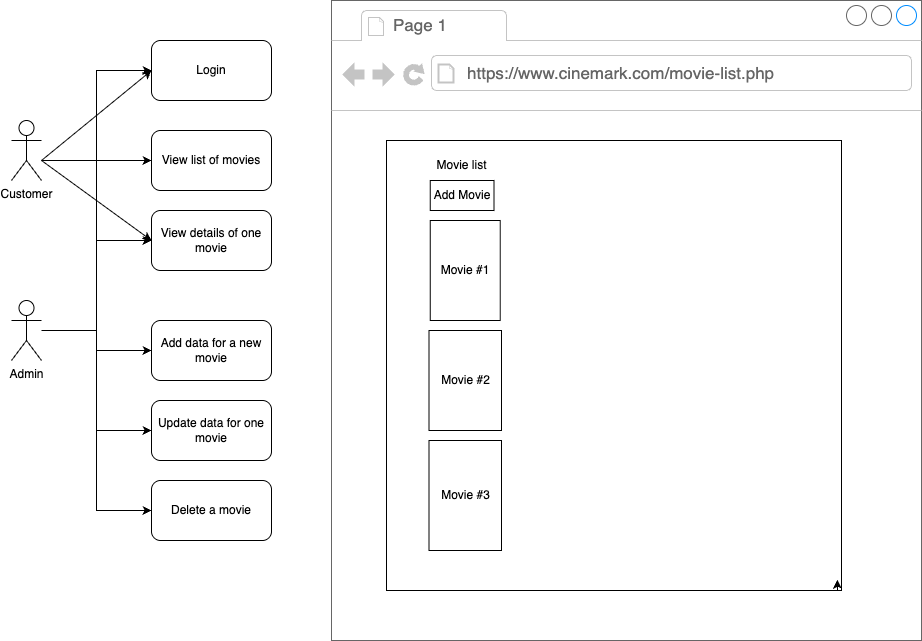

The diagram above was exported from draw.io. Its source (the exported page's mxGraphModel, read from the mxfile embedded in the PNG):
<mxGraphModel dx="1181" dy="1051" grid="1" gridSize="10" guides="1" tooltips="1" connect="1" arrows="1" fold="1" page="1" pageScale="1" pageWidth="850" pageHeight="1100" math="0" shadow="0">
  <root>
    <mxCell id="0" />
    <mxCell id="1" parent="0" />
    <mxCell id="CKhnNkoS6GBP4_Q1ZLOn-126" style="edgeStyle=orthogonalEdgeStyle;rounded=0;orthogonalLoop=1;jettySize=auto;html=1;entryX=0;entryY=0.5;entryDx=0;entryDy=0;" parent="1" source="CKhnNkoS6GBP4_Q1ZLOn-86" target="CKhnNkoS6GBP4_Q1ZLOn-93" edge="1">
      <mxGeometry relative="1" as="geometry" />
    </mxCell>
    <mxCell id="CKhnNkoS6GBP4_Q1ZLOn-127" style="edgeStyle=orthogonalEdgeStyle;rounded=0;orthogonalLoop=1;jettySize=auto;html=1;entryX=0;entryY=0.5;entryDx=0;entryDy=0;" parent="1" source="CKhnNkoS6GBP4_Q1ZLOn-86" target="CKhnNkoS6GBP4_Q1ZLOn-91" edge="1">
      <mxGeometry relative="1" as="geometry" />
    </mxCell>
    <mxCell id="CKhnNkoS6GBP4_Q1ZLOn-128" style="edgeStyle=orthogonalEdgeStyle;rounded=0;orthogonalLoop=1;jettySize=auto;html=1;entryX=0;entryY=0.5;entryDx=0;entryDy=0;" parent="1" source="CKhnNkoS6GBP4_Q1ZLOn-86" target="CKhnNkoS6GBP4_Q1ZLOn-92" edge="1">
      <mxGeometry relative="1" as="geometry" />
    </mxCell>
    <mxCell id="CKhnNkoS6GBP4_Q1ZLOn-131" style="edgeStyle=orthogonalEdgeStyle;rounded=0;orthogonalLoop=1;jettySize=auto;html=1;entryX=0;entryY=0.5;entryDx=0;entryDy=0;" parent="1" source="CKhnNkoS6GBP4_Q1ZLOn-86" target="CKhnNkoS6GBP4_Q1ZLOn-88" edge="1">
      <mxGeometry relative="1" as="geometry" />
    </mxCell>
    <mxCell id="CKhnNkoS6GBP4_Q1ZLOn-132" style="edgeStyle=orthogonalEdgeStyle;rounded=0;orthogonalLoop=1;jettySize=auto;html=1;entryX=0;entryY=0.5;entryDx=0;entryDy=0;" parent="1" source="CKhnNkoS6GBP4_Q1ZLOn-86" target="CKhnNkoS6GBP4_Q1ZLOn-89" edge="1">
      <mxGeometry relative="1" as="geometry" />
    </mxCell>
    <mxCell id="CKhnNkoS6GBP4_Q1ZLOn-133" style="edgeStyle=orthogonalEdgeStyle;rounded=0;orthogonalLoop=1;jettySize=auto;html=1;entryX=0;entryY=0.5;entryDx=0;entryDy=0;" parent="1" source="CKhnNkoS6GBP4_Q1ZLOn-86" target="CKhnNkoS6GBP4_Q1ZLOn-90" edge="1">
      <mxGeometry relative="1" as="geometry" />
    </mxCell>
    <mxCell id="CKhnNkoS6GBP4_Q1ZLOn-86" value="Admin&lt;div&gt;&lt;br&gt;&lt;/div&gt;" style="shape=umlActor;verticalLabelPosition=bottom;verticalAlign=top;html=1;outlineConnect=0;" parent="1" vertex="1">
      <mxGeometry x="200" y="420" width="30" height="60" as="geometry" />
    </mxCell>
    <mxCell id="CKhnNkoS6GBP4_Q1ZLOn-87" value="Customer&lt;div&gt;&lt;br&gt;&lt;/div&gt;" style="shape=umlActor;verticalLabelPosition=bottom;verticalAlign=top;html=1;outlineConnect=0;" parent="1" vertex="1">
      <mxGeometry x="200" y="240" width="30" height="60" as="geometry" />
    </mxCell>
    <mxCell id="CKhnNkoS6GBP4_Q1ZLOn-88" value="Login" style="rounded=1;whiteSpace=wrap;html=1;" parent="1" vertex="1">
      <mxGeometry x="340" y="160" width="120" height="60" as="geometry" />
    </mxCell>
    <mxCell id="CKhnNkoS6GBP4_Q1ZLOn-89" value="View list of movies" style="rounded=1;whiteSpace=wrap;html=1;" parent="1" vertex="1">
      <mxGeometry x="340" y="250" width="120" height="60" as="geometry" />
    </mxCell>
    <mxCell id="CKhnNkoS6GBP4_Q1ZLOn-90" value="View details of one movie" style="rounded=1;whiteSpace=wrap;html=1;" parent="1" vertex="1">
      <mxGeometry x="340" y="330" width="120" height="60" as="geometry" />
    </mxCell>
    <mxCell id="CKhnNkoS6GBP4_Q1ZLOn-92" value="Update data for one movie" style="rounded=1;whiteSpace=wrap;html=1;" parent="1" vertex="1">
      <mxGeometry x="340" y="520" width="120" height="60" as="geometry" />
    </mxCell>
    <mxCell id="CKhnNkoS6GBP4_Q1ZLOn-93" value="Delete a movie" style="rounded=1;whiteSpace=wrap;html=1;" parent="1" vertex="1">
      <mxGeometry x="340" y="600" width="120" height="60" as="geometry" />
    </mxCell>
    <mxCell id="CKhnNkoS6GBP4_Q1ZLOn-91" value="Add data for a new movie" style="rounded=1;whiteSpace=wrap;html=1;" parent="1" vertex="1">
      <mxGeometry x="340" y="440" width="120" height="60" as="geometry" />
    </mxCell>
    <mxCell id="CKhnNkoS6GBP4_Q1ZLOn-134" value="" style="endArrow=classic;html=1;rounded=0;entryX=0;entryY=0.5;entryDx=0;entryDy=0;" parent="1" target="CKhnNkoS6GBP4_Q1ZLOn-88" edge="1">
      <mxGeometry width="50" height="50" relative="1" as="geometry">
        <mxPoint x="230" y="280" as="sourcePoint" />
        <mxPoint x="280" y="220" as="targetPoint" />
      </mxGeometry>
    </mxCell>
    <mxCell id="CKhnNkoS6GBP4_Q1ZLOn-135" value="" style="endArrow=classic;html=1;rounded=0;entryX=0;entryY=0.5;entryDx=0;entryDy=0;" parent="1" target="CKhnNkoS6GBP4_Q1ZLOn-89" edge="1">
      <mxGeometry width="50" height="50" relative="1" as="geometry">
        <mxPoint x="230" y="280" as="sourcePoint" />
        <mxPoint x="280" y="220" as="targetPoint" />
      </mxGeometry>
    </mxCell>
    <mxCell id="CKhnNkoS6GBP4_Q1ZLOn-137" value="" style="endArrow=classic;html=1;rounded=0;entryX=0;entryY=0.5;entryDx=0;entryDy=0;" parent="1" target="CKhnNkoS6GBP4_Q1ZLOn-90" edge="1">
      <mxGeometry width="50" height="50" relative="1" as="geometry">
        <mxPoint x="230" y="280" as="sourcePoint" />
        <mxPoint x="280" y="230" as="targetPoint" />
      </mxGeometry>
    </mxCell>
    <mxCell id="CKhnNkoS6GBP4_Q1ZLOn-151" value="" style="strokeWidth=1;shadow=0;dashed=0;align=center;html=1;shape=mxgraph.mockup.containers.browserWindow;rSize=0;strokeColor=#666666;strokeColor2=#008cff;strokeColor3=#c4c4c4;mainText=,;recursiveResize=0;" parent="1" vertex="1">
      <mxGeometry x="520" y="120" width="590" height="640" as="geometry" />
    </mxCell>
    <mxCell id="CKhnNkoS6GBP4_Q1ZLOn-152" value="Page 1" style="strokeWidth=1;shadow=0;dashed=0;align=center;html=1;shape=mxgraph.mockup.containers.anchor;fontSize=17;fontColor=#666666;align=left;whiteSpace=wrap;" parent="CKhnNkoS6GBP4_Q1ZLOn-151" vertex="1">
      <mxGeometry x="60" y="12" width="110" height="26" as="geometry" />
    </mxCell>
    <mxCell id="CKhnNkoS6GBP4_Q1ZLOn-153" value="https://www.cinemark.com/movie-list.php" style="strokeWidth=1;shadow=0;dashed=0;align=center;html=1;shape=mxgraph.mockup.containers.anchor;rSize=0;fontSize=17;fontColor=#666666;align=left;" parent="CKhnNkoS6GBP4_Q1ZLOn-151" vertex="1">
      <mxGeometry x="134" y="60" width="356" height="26" as="geometry" />
    </mxCell>
    <mxCell id="CKhnNkoS6GBP4_Q1ZLOn-154" value="" style="rounded=0;whiteSpace=wrap;html=1;" parent="CKhnNkoS6GBP4_Q1ZLOn-151" vertex="1">
      <mxGeometry x="55" y="140" width="455" height="450" as="geometry" />
    </mxCell>
    <mxCell id="CKhnNkoS6GBP4_Q1ZLOn-155" value="Movie #1" style="rounded=0;whiteSpace=wrap;html=1;" parent="CKhnNkoS6GBP4_Q1ZLOn-151" vertex="1">
      <mxGeometry x="98.75" y="220" width="70" height="100" as="geometry" />
    </mxCell>
    <mxCell id="CKhnNkoS6GBP4_Q1ZLOn-163" value="Movie #2" style="rounded=0;whiteSpace=wrap;html=1;" parent="CKhnNkoS6GBP4_Q1ZLOn-151" vertex="1">
      <mxGeometry x="97.5" y="330" width="72.5" height="100" as="geometry" />
    </mxCell>
    <mxCell id="CKhnNkoS6GBP4_Q1ZLOn-164" value="Movie #3" style="rounded=0;whiteSpace=wrap;html=1;" parent="CKhnNkoS6GBP4_Q1ZLOn-151" vertex="1">
      <mxGeometry x="97.5" y="440" width="72.5" height="110" as="geometry" />
    </mxCell>
    <mxCell id="CKhnNkoS6GBP4_Q1ZLOn-173" style="edgeStyle=orthogonalEdgeStyle;rounded=0;orthogonalLoop=1;jettySize=auto;html=1;exitX=1;exitY=1;exitDx=0;exitDy=0;entryX=0.991;entryY=0.976;entryDx=0;entryDy=0;entryPerimeter=0;" parent="CKhnNkoS6GBP4_Q1ZLOn-151" source="CKhnNkoS6GBP4_Q1ZLOn-154" target="CKhnNkoS6GBP4_Q1ZLOn-154" edge="1">
      <mxGeometry relative="1" as="geometry" />
    </mxCell>
    <mxCell id="p3DxD8XpC25IY__2fyjo-4" value="Add Movie" style="rounded=0;whiteSpace=wrap;html=1;" vertex="1" parent="CKhnNkoS6GBP4_Q1ZLOn-151">
      <mxGeometry x="98.75" y="180" width="63.75" height="30" as="geometry" />
    </mxCell>
    <mxCell id="p3DxD8XpC25IY__2fyjo-5" value="Movie list" style="text;strokeColor=none;align=center;fillColor=none;html=1;verticalAlign=middle;whiteSpace=wrap;rounded=0;" vertex="1" parent="CKhnNkoS6GBP4_Q1ZLOn-151">
      <mxGeometry x="80.94" y="150" width="99.37" height="30" as="geometry" />
    </mxCell>
  </root>
</mxGraphModel>